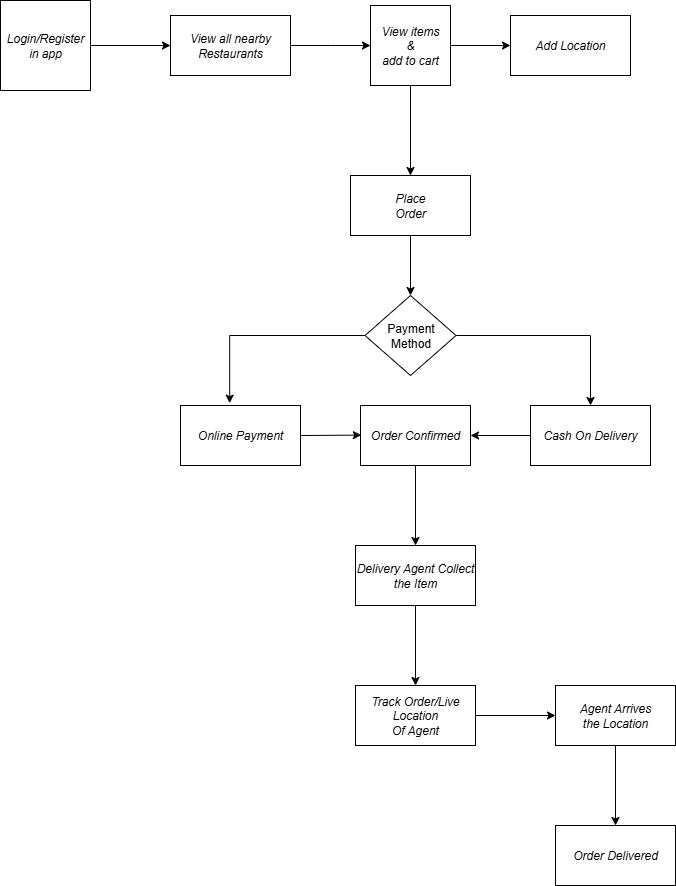

The diagram above was exported from draw.io. Its source (the exported page's mxGraphModel, read from the mxfile embedded in the PNG):
<mxGraphModel dx="992" dy="535" grid="1" gridSize="10" guides="1" tooltips="1" connect="1" arrows="1" fold="1" page="1" pageScale="1" pageWidth="827" pageHeight="1169" background="#ffffff" math="0" shadow="0">
  <root>
    <mxCell id="0" />
    <mxCell id="1" parent="0" />
    <mxCell id="b8OM8FicNxgyJy7nybhK-4" value="" style="edgeStyle=orthogonalEdgeStyle;rounded=0;orthogonalLoop=1;jettySize=auto;html=1;" edge="1" parent="1" source="b8OM8FicNxgyJy7nybhK-2" target="b8OM8FicNxgyJy7nybhK-3">
      <mxGeometry relative="1" as="geometry" />
    </mxCell>
    <mxCell id="b8OM8FicNxgyJy7nybhK-2" value="Login/Register&lt;div&gt;in app&lt;/div&gt;" style="whiteSpace=wrap;html=1;aspect=fixed;fontStyle=2" vertex="1" parent="1">
      <mxGeometry x="10" y="45" width="90" height="90" as="geometry" />
    </mxCell>
    <mxCell id="b8OM8FicNxgyJy7nybhK-8" value="" style="edgeStyle=orthogonalEdgeStyle;rounded=0;orthogonalLoop=1;jettySize=auto;html=1;" edge="1" parent="1" source="b8OM8FicNxgyJy7nybhK-3">
      <mxGeometry relative="1" as="geometry">
        <mxPoint x="380" y="90" as="targetPoint" />
      </mxGeometry>
    </mxCell>
    <mxCell id="b8OM8FicNxgyJy7nybhK-3" value="&lt;i&gt;View all nearby Restaurants&lt;/i&gt;" style="whiteSpace=wrap;html=1;" vertex="1" parent="1">
      <mxGeometry x="180" y="60" width="120" height="60" as="geometry" />
    </mxCell>
    <mxCell id="b8OM8FicNxgyJy7nybhK-16" value="" style="edgeStyle=orthogonalEdgeStyle;rounded=0;orthogonalLoop=1;jettySize=auto;html=1;" edge="1" parent="1" source="b8OM8FicNxgyJy7nybhK-9" target="b8OM8FicNxgyJy7nybhK-15">
      <mxGeometry relative="1" as="geometry" />
    </mxCell>
    <mxCell id="b8OM8FicNxgyJy7nybhK-19" value="" style="edgeStyle=orthogonalEdgeStyle;rounded=0;orthogonalLoop=1;jettySize=auto;html=1;" edge="1" parent="1" source="b8OM8FicNxgyJy7nybhK-9" target="b8OM8FicNxgyJy7nybhK-18">
      <mxGeometry relative="1" as="geometry" />
    </mxCell>
    <mxCell id="b8OM8FicNxgyJy7nybhK-9" value="View items&lt;div&gt;&amp;amp;&lt;/div&gt;&lt;div&gt;add to cart&lt;/div&gt;" style="whiteSpace=wrap;html=1;aspect=fixed;fontStyle=2" vertex="1" parent="1">
      <mxGeometry x="380" y="50" width="80" height="80" as="geometry" />
    </mxCell>
    <mxCell id="b8OM8FicNxgyJy7nybhK-57" value="" style="edgeStyle=orthogonalEdgeStyle;rounded=0;orthogonalLoop=1;jettySize=auto;html=1;" edge="1" parent="1" source="b8OM8FicNxgyJy7nybhK-15" target="b8OM8FicNxgyJy7nybhK-55">
      <mxGeometry relative="1" as="geometry" />
    </mxCell>
    <mxCell id="b8OM8FicNxgyJy7nybhK-15" value="Place&lt;div&gt;Order&lt;/div&gt;" style="whiteSpace=wrap;html=1;fontStyle=2;" vertex="1" parent="1">
      <mxGeometry x="360" y="220" width="120" height="60" as="geometry" />
    </mxCell>
    <mxCell id="b8OM8FicNxgyJy7nybhK-18" value="Add Location" style="whiteSpace=wrap;html=1;fontStyle=2;" vertex="1" parent="1">
      <mxGeometry x="520" y="60" width="120" height="60" as="geometry" />
    </mxCell>
    <mxCell id="b8OM8FicNxgyJy7nybhK-34" value="&lt;i&gt;Online Payment&lt;/i&gt;" style="rounded=0;whiteSpace=wrap;html=1;" vertex="1" parent="1">
      <mxGeometry x="190" y="450" width="120" height="60" as="geometry" />
    </mxCell>
    <mxCell id="b8OM8FicNxgyJy7nybhK-35" value="&lt;i&gt;Cash On Delivery&lt;/i&gt;" style="rounded=0;whiteSpace=wrap;html=1;labelBackgroundColor=default;" vertex="1" parent="1">
      <mxGeometry x="540" y="450" width="120" height="60" as="geometry" />
    </mxCell>
    <mxCell id="b8OM8FicNxgyJy7nybhK-47" value="" style="edgeStyle=orthogonalEdgeStyle;rounded=0;orthogonalLoop=1;jettySize=auto;html=1;" edge="1" parent="1" source="b8OM8FicNxgyJy7nybhK-41" target="b8OM8FicNxgyJy7nybhK-46">
      <mxGeometry relative="1" as="geometry" />
    </mxCell>
    <mxCell id="b8OM8FicNxgyJy7nybhK-41" value="&lt;i&gt;Order Confirmed&lt;/i&gt;" style="rounded=0;whiteSpace=wrap;html=1;" vertex="1" parent="1">
      <mxGeometry x="370" y="450" width="110" height="60" as="geometry" />
    </mxCell>
    <mxCell id="b8OM8FicNxgyJy7nybhK-44" value="" style="endArrow=classic;html=1;rounded=0;entryX=0.007;entryY=0.377;entryDx=0;entryDy=0;entryPerimeter=0;exitX=1;exitY=0.5;exitDx=0;exitDy=0;" edge="1" parent="1" source="b8OM8FicNxgyJy7nybhK-34">
      <mxGeometry width="50" height="50" relative="1" as="geometry">
        <mxPoint x="320" y="480" as="sourcePoint" />
        <mxPoint x="370.8399999999999" y="479.6199999999999" as="targetPoint" />
      </mxGeometry>
    </mxCell>
    <mxCell id="b8OM8FicNxgyJy7nybhK-45" value="" style="endArrow=classic;html=1;rounded=0;exitX=0;exitY=0.5;exitDx=0;exitDy=0;entryX=1;entryY=0.5;entryDx=0;entryDy=0;" edge="1" parent="1" source="b8OM8FicNxgyJy7nybhK-35" target="b8OM8FicNxgyJy7nybhK-41">
      <mxGeometry width="50" height="50" relative="1" as="geometry">
        <mxPoint x="530" y="480" as="sourcePoint" />
        <mxPoint x="410" y="420" as="targetPoint" />
      </mxGeometry>
    </mxCell>
    <mxCell id="b8OM8FicNxgyJy7nybhK-49" value="" style="edgeStyle=orthogonalEdgeStyle;rounded=0;orthogonalLoop=1;jettySize=auto;html=1;" edge="1" parent="1" source="b8OM8FicNxgyJy7nybhK-46" target="b8OM8FicNxgyJy7nybhK-48">
      <mxGeometry relative="1" as="geometry" />
    </mxCell>
    <mxCell id="b8OM8FicNxgyJy7nybhK-46" value="&lt;i&gt;Delivery Agent Collect&lt;/i&gt;&lt;div&gt;&lt;i&gt;the Item&lt;/i&gt;&lt;/div&gt;" style="whiteSpace=wrap;html=1;rounded=0;" vertex="1" parent="1">
      <mxGeometry x="365" y="590" width="120" height="60" as="geometry" />
    </mxCell>
    <mxCell id="b8OM8FicNxgyJy7nybhK-51" value="" style="edgeStyle=orthogonalEdgeStyle;rounded=0;orthogonalLoop=1;jettySize=auto;html=1;" edge="1" parent="1" source="b8OM8FicNxgyJy7nybhK-48" target="b8OM8FicNxgyJy7nybhK-50">
      <mxGeometry relative="1" as="geometry" />
    </mxCell>
    <mxCell id="b8OM8FicNxgyJy7nybhK-48" value="&lt;i&gt;Track Order/Live&lt;/i&gt;&lt;div&gt;&lt;i&gt;Location&lt;/i&gt;&lt;/div&gt;&lt;div&gt;&lt;i&gt;Of Agent&lt;/i&gt;&lt;/div&gt;" style="whiteSpace=wrap;html=1;rounded=0;" vertex="1" parent="1">
      <mxGeometry x="365" y="730" width="120" height="60" as="geometry" />
    </mxCell>
    <mxCell id="b8OM8FicNxgyJy7nybhK-54" value="" style="edgeStyle=orthogonalEdgeStyle;rounded=0;orthogonalLoop=1;jettySize=auto;html=1;" edge="1" parent="1" source="b8OM8FicNxgyJy7nybhK-50" target="b8OM8FicNxgyJy7nybhK-53">
      <mxGeometry relative="1" as="geometry" />
    </mxCell>
    <mxCell id="b8OM8FicNxgyJy7nybhK-50" value="&lt;i&gt;&lt;font style=&quot;background-color: light-dark(#ffffff, var(--ge-dark-color, #121212));&quot;&gt;Agent Arrives&lt;/font&gt;&lt;/i&gt;&lt;div&gt;&lt;i&gt;&lt;font style=&quot;background-color: light-dark(#ffffff, var(--ge-dark-color, #121212));&quot;&gt;the Location&lt;/font&gt;&lt;/i&gt;&lt;/div&gt;" style="whiteSpace=wrap;html=1;rounded=0;" vertex="1" parent="1">
      <mxGeometry x="565" y="730" width="120" height="60" as="geometry" />
    </mxCell>
    <mxCell id="b8OM8FicNxgyJy7nybhK-53" value="&lt;i&gt;Order Delivered&lt;/i&gt;" style="whiteSpace=wrap;html=1;rounded=0;" vertex="1" parent="1">
      <mxGeometry x="565" y="870" width="120" height="60" as="geometry" />
    </mxCell>
    <mxCell id="b8OM8FicNxgyJy7nybhK-60" style="edgeStyle=orthogonalEdgeStyle;rounded=0;orthogonalLoop=1;jettySize=auto;html=1;exitX=1;exitY=0.5;exitDx=0;exitDy=0;entryX=0.5;entryY=0;entryDx=0;entryDy=0;" edge="1" parent="1" source="b8OM8FicNxgyJy7nybhK-55" target="b8OM8FicNxgyJy7nybhK-35">
      <mxGeometry relative="1" as="geometry" />
    </mxCell>
    <mxCell id="b8OM8FicNxgyJy7nybhK-55" value="Payment&lt;div&gt;Method&lt;/div&gt;" style="rhombus;whiteSpace=wrap;html=1;" vertex="1" parent="1">
      <mxGeometry x="374.5" y="340" width="91" height="80" as="geometry" />
    </mxCell>
    <mxCell id="b8OM8FicNxgyJy7nybhK-59" style="edgeStyle=orthogonalEdgeStyle;rounded=0;orthogonalLoop=1;jettySize=auto;html=1;exitX=0;exitY=0.5;exitDx=0;exitDy=0;entryX=0.41;entryY=-0.039;entryDx=0;entryDy=0;entryPerimeter=0;" edge="1" parent="1" source="b8OM8FicNxgyJy7nybhK-55" target="b8OM8FicNxgyJy7nybhK-34">
      <mxGeometry relative="1" as="geometry" />
    </mxCell>
  </root>
</mxGraphModel>